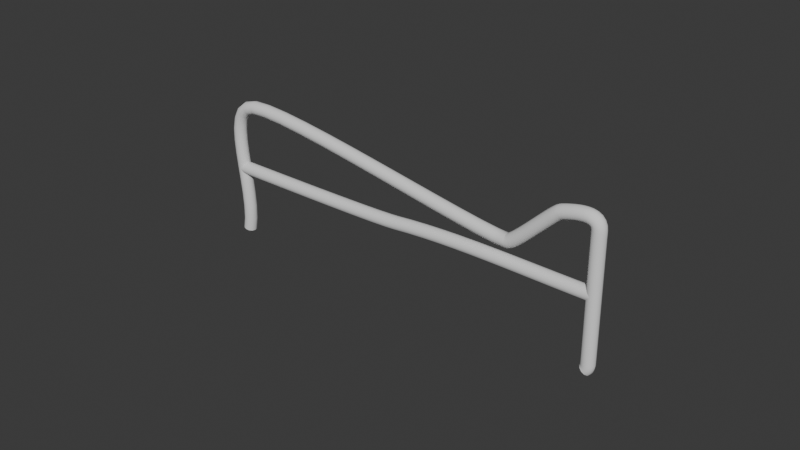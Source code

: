 # Source: Railing2.blend  (saved by Blender 4.3.34; exported with 4.5.12 LTS)
import bpy
from mathutils import Matrix  # noqa: F401  (used for matrix-valued properties, if any)

bpy.ops.wm.read_factory_settings(use_empty=True)
scene = bpy.context.scene
scene.name = 'Scene'

# ---- collections
col_collection = bpy.data.collections.new('Collection'); scene.collection.children.link(col_collection)

# ---- world
world_world = bpy.data.worlds.new('World'); scene.world = world_world
world_world.use_nodes = True; world_world.node_tree.nodes.clear()
_N = world_world.node_tree.nodes; _L = world_world.node_tree.links
n0 = _N.new('ShaderNodeOutputWorld'); n0.name = 'World Output'; n0.location = (300, 300)
n1 = _N.new('ShaderNodeBackground'); n1.name = 'Background'; n1.location = (10, 300)
n1.inputs[0].default_value = (0.05088, 0.05088, 0.05088, 1.0)
_L.new(n1.outputs[0], n0.inputs[0])
n0.is_active_output = True
world_world.color = (0.05088, 0.05088, 0.05088)
world_world.sun_shadow_jitter_overblur = 0.0

# ---- curves / text
cu_b_ziercurve = bpy.data.curves.new('BézierCurve', 'CURVE')
cu_b_ziercurve.dimensions = '3D'
_sp = cu_b_ziercurve.splines.new('BEZIER'); _sp.bezier_points.add(0)
_sp.bezier_points.foreach_set('co', [-1.0, 0.0, 0.0])
_sp.bezier_points.foreach_set('handle_left', [-1.5, -0.5, 0.0])
_sp.bezier_points.foreach_set('handle_right', [-0.5, 0.5, 0.0])
for _p, _l, _r in zip(_sp.bezier_points, ['ALIGNED'], ['ALIGNED']): _p.handle_left_type = _l; _p.handle_right_type = _r
_sp.order_u = 0
_sp.order_v = 0
_sp = cu_b_ziercurve.splines.new('BEZIER'); _sp.bezier_points.add(6)
_sp.bezier_points.foreach_set('co', [-6.956, 1.27e-09, -2.022, -6.672, -2.73e-07, 0.0189, -2.174, -2.705e-07, -0.6432, -1.427, -2.705e-07, -2.384e-07, -0.9073, -2.59e-07, -0.08506, -0.8978, -1.016e-08, -1.937, -0.9262, 1.27e-09, -2.022])
_sp.bezier_points.foreach_set('handle_left', [-7.133, 9.669e-08, -2.733, -7.401, -2.636e-07, -0.05103, -2.656, -2.669e-07, -0.67, -1.525, -2.665e-07, -0.02966, -0.9073, -2.892e-07, 0.1396, -0.8978, -4.098e-08, -1.708, -0.905, -1.57e-09, -2.001])
_sp.bezier_points.foreach_set('handle_right', [-6.778, -9.415e-08, -1.312, -5.887, -2.831e-07, 0.09424, -2.071, -2.712e-07, -0.6375, -1.212, -2.792e-07, 0.06509, -0.9073, -2.282e-07, -0.3144, -0.8978, -6.143e-09, -1.967, -0.9473, 4.109e-09, -2.044])
for _p, _l, _r in zip(_sp.bezier_points, ['ALIGNED', 'ALIGNED', 'ALIGNED', 'ALIGNED', 'ALIGNED', 'ALIGNED', 'ALIGNED'], ['ALIGNED', 'ALIGNED', 'ALIGNED', 'ALIGNED', 'ALIGNED', 'ALIGNED', 'ALIGNED']): _p.handle_left_type = _l; _p.handle_right_type = _r
_sp.order_u = 0
_sp.order_v = 0
_sp = cu_b_ziercurve.splines.new('BEZIER'); _sp.bezier_points.add(2)
_sp.bezier_points.foreach_set('co', [-0.8978, -1.422e-07, -0.9545, -3.988, -1.371e-07, -0.9923, -7.003, -1.346e-07, -1.011])
_sp.bezier_points.foreach_set('handle_left', [0.1324, -1.422e-07, -0.9545, -2.963, -1.508e-07, -0.8908, -6.586, -1.346e-07, -1.011])
_sp.bezier_points.foreach_set('handle_right', [-1.928, -1.422e-07, -0.9545, -4.403, -1.316e-07, -1.033, -7.42, -1.346e-07, -1.011])
for _p, _l, _r in zip(_sp.bezier_points, ['ALIGNED', 'ALIGNED', 'ALIGNED'], ['ALIGNED', 'ALIGNED', 'ALIGNED']): _p.handle_left_type = _l; _p.handle_right_type = _r
_sp.order_u = 0
_sp.order_v = 0
cu_b_ziercurve.use_path = True
cu_b_ziercurve.bevel_depth = 0.1
cu_b_ziercurve.fill_mode = 'FULL'

# ---- objects
ob_b_ziercurve = bpy.data.objects.new('BézierCurve', cu_b_ziercurve)

# ---- transforms, parenting, visibility, modifiers, constraints
ob_b_ziercurve.location = (3.931, 0.0, 2.013)

# ---- collection membership
col_collection.objects.link(ob_b_ziercurve)

# ---- scene / render settings (as saved in the file)
scene.frame_start = 1; scene.frame_end = 250; scene.frame_set(1)
scene.render.engine = 'BLENDER_EEVEE_NEXT'
bpy.context.view_layer.update()

# ---- added for rendering (the .blend has no active camera and no usable light): camera, sun
cam_auto = bpy.data.cameras.new('AutoCamera')
cam_auto.lens = 50.0
cam_auto.sensor_width = 36.0
cam_auto.clip_end = 1000.0
ob_auto_camera = bpy.data.objects.new('AutoCamera', cam_auto)
scene.collection.objects.link(ob_auto_camera)
ob_auto_camera.location = (8.60211, -10.3271, 7.89595)
ob_auto_camera.rotation_euler = (1.09748, -7.21219e-08, 0.694738)
scene.camera = ob_auto_camera
light_auto_sun = bpy.data.lights.new('AutoSun', 'SUN')
light_auto_sun.energy = 3.0
light_auto_sun.angle = 0.0523599
ob_auto_sun = bpy.data.objects.new('AutoSun', light_auto_sun)
scene.collection.objects.link(ob_auto_sun)
ob_auto_sun.rotation_euler = (0.872665, 0.174533, 0.523599)
bpy.context.view_layer.update()
